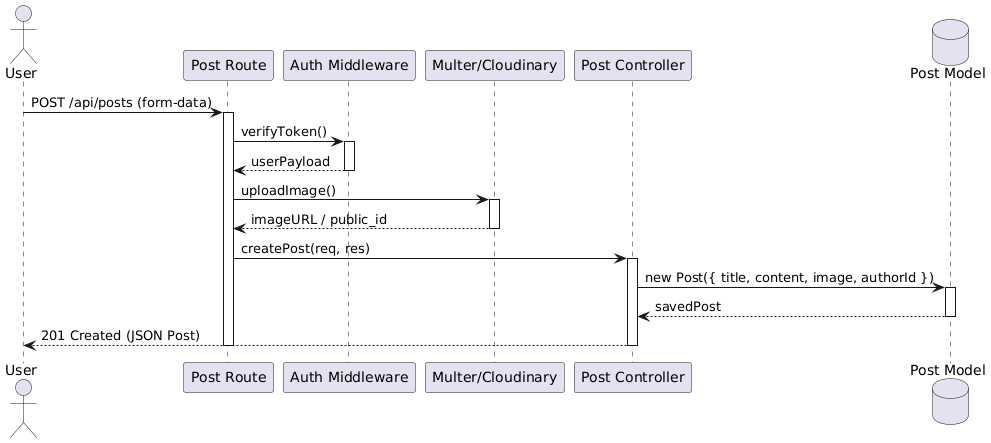

The diagram above was rendered by PlantUML. Its source (embedded in the PNG):
@startuml
actor User
participant "Post Route" as Route
participant "Auth Middleware" as Auth
participant "Multer/Cloudinary" as Cloud
participant "Post Controller" as Controller
database "Post Model" as Model

User -> Route : POST /api/posts (form-data)
activate Route

Route -> Auth : verifyToken()
activate Auth
Auth --> Route : userPayload
deactivate Auth

Route -> Cloud : uploadImage()
activate Cloud
Cloud --> Route : imageURL / public_id
deactivate Cloud

Route -> Controller : createPost(req, res)
activate Controller

Controller -> Model : new Post({ title, content, image, authorId })
activate Model
Model --> Controller : savedPost
deactivate Model

Controller --> User : 201 Created (JSON Post)
deactivate Controller
deactivate Route
@enduml